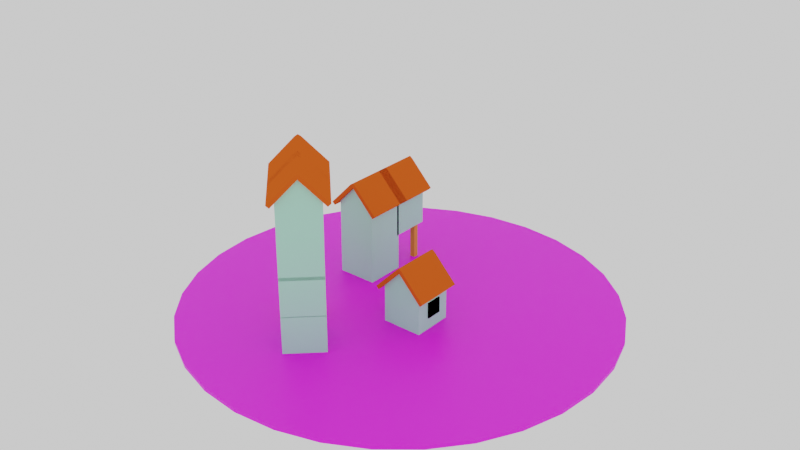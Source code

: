 # Source: 1.blend  (saved by Blender 3.3.6; exported with 4.5.12 LTS)
import bpy
from mathutils import Matrix  # noqa: F401  (used for matrix-valued properties, if any)

bpy.ops.wm.read_factory_settings(use_empty=True)
scene = bpy.context.scene
scene.name = 'Scene'

# ---- collections
col_collection = bpy.data.collections.new('Collection'); scene.collection.children.link(col_collection)

# ---- images (referenced by path relative to the original .blend; pixels are not part of the script)
import os
ASSET_DIR = os.environ.get("B2B_ASSET_DIR", "")  # directory of the original .blend (textures are referenced by path, not embedded)
HERE = os.path.dirname(os.path.abspath(__file__))  # packed textures are extracted next to this script under _unpacked/

def load_image(name, relpath, width, height, colorspace="sRGB"):
    """Load a texture the original file referenced (path relative to the .blend, or extracted next to this script)."""
    p = next((c for c in (os.path.join(HERE, relpath), os.path.join(ASSET_DIR, relpath)) if relpath and os.path.exists(c)), "")
    if p:
        img = bpy.data.images.load(p, check_existing=True)
        img.name = name
    else:  # same state as the original file: an image datablock whose file is absent (Cycles renders it pink)
        img = bpy.data.images.new(name, width, height)
        img.source = "FILE"
        img.filepath = "//" + (relpath or name)
    img.colorspace_settings.name = colorspace
    return img
img_ground_texture_png = load_image('ground_texture.png', 'ground_texture.png', 1024, 1024, 'sRGB')

# ---- materials (node trees are filled in below, after node groups)
mat_ground = bpy.data.materials.new('ground')
mat_house_base = bpy.data.materials.new('house_base')
mat_house_roof = bpy.data.materials.new('house_roof')
mat_wood = bpy.data.materials.new('wood')
mat_wood.use_transparent_shadow = False
mat_black = bpy.data.materials.new('black')

# ---- material node trees
mat_ground.use_nodes = True; mat_ground.node_tree.nodes.clear()
_N = mat_ground.node_tree.nodes; _L = mat_ground.node_tree.links
n0 = _N.new('ShaderNodeTexImage'); n0.name = 'Image Texture'; n0.location = (-430, 238)
n0.image = img_ground_texture_png
n1 = _N.new('ShaderNodeOutputMaterial'); n1.name = 'Material Output'; n1.location = (323, 270)
n1.target = 'CYCLES'
n2 = _N.new('ShaderNodeBsdfPrincipled'); n2.name = 'Principled BSDF'; n2.location = (-5, 291)
n2.distribution = 'GGX'
n2.subsurface_method = 'RANDOM_WALK_SKIN'
n2.inputs[3].default_value = 1.45
n2.inputs[27].default_value = (0.0, 0.0, 0.0, 1.0)
n2.inputs[28].default_value = 1.0
n3 = _N.new('ShaderNodeOutputMaterial'); n3.name = 'Material Output.001'; n3.location = (0, 0)
n3.target = 'EEVEE'
n4 = _N.new('ShaderNodeMixShader'); n4.name = 'Mix Shader'; n4.location = (0, 0)
n4.label = 'Disable Shadow'
n4.hide = True
n5 = _N.new('ShaderNodeLightPath'); n5.name = 'Light Path'; n5.location = (0, 0)
n5.hide = True
n6 = _N.new('ShaderNodeBsdfTransparent'); n6.name = 'Transparent BSDF'; n6.location = (0, 0)
n6.hide = True
_L.new(n2.outputs[0], n1.inputs[0])
_L.new(n0.outputs[0], n2.inputs[0])
_L.new(n2.outputs[0], n4.inputs[1])
_L.new(n4.outputs[0], n3.inputs[0])
_L.new(n5.outputs[1], n4.inputs[0])
_L.new(n6.outputs[0], n4.inputs[2])
n1.is_active_output = True
mat_house_base.use_nodes = True; mat_house_base.node_tree.nodes.clear()
_N = mat_house_base.node_tree.nodes; _L = mat_house_base.node_tree.links
n0 = _N.new('ShaderNodeOutputMaterial'); n0.name = 'Material Output'; n0.location = (300, 300)
n0.target = 'CYCLES'
n1 = _N.new('ShaderNodeBsdfPrincipled'); n1.name = 'Principled BSDF'; n1.location = (10, 300)
n1.distribution = 'GGX'
n1.subsurface_method = 'RANDOM_WALK_SKIN'
n1.inputs[0].default_value = (0.3825, 0.814, 0.591, 1.0)
n1.inputs[3].default_value = 1.45
n1.inputs[27].default_value = (0.0, 0.0, 0.0, 1.0)
n1.inputs[28].default_value = 1.0
n2 = _N.new('ShaderNodeOutputMaterial'); n2.name = 'Material Output.001'; n2.location = (0, 0)
n2.target = 'EEVEE'
n3 = _N.new('ShaderNodeMixShader'); n3.name = 'Mix Shader'; n3.location = (0, 0)
n3.label = 'Disable Shadow'
n3.hide = True
n4 = _N.new('ShaderNodeLightPath'); n4.name = 'Light Path'; n4.location = (0, 0)
n4.hide = True
n5 = _N.new('ShaderNodeBsdfTransparent'); n5.name = 'Transparent BSDF'; n5.location = (0, 0)
n5.hide = True
_L.new(n1.outputs[0], n0.inputs[0])
_L.new(n1.outputs[0], n3.inputs[1])
_L.new(n3.outputs[0], n2.inputs[0])
_L.new(n4.outputs[1], n3.inputs[0])
_L.new(n5.outputs[0], n3.inputs[2])
n0.is_active_output = True
mat_house_roof.use_nodes = True; mat_house_roof.node_tree.nodes.clear()
_N = mat_house_roof.node_tree.nodes; _L = mat_house_roof.node_tree.links
n0 = _N.new('ShaderNodeBsdfPrincipled'); n0.name = 'Principled BSDF'; n0.location = (10, 300)
n0.distribution = 'GGX'
n0.subsurface_method = 'RANDOM_WALK_SKIN'
n0.inputs[0].default_value = (0.7484, 0.1033, 0.01469, 1.0)
n0.inputs[2].default_value = 1.0
n0.inputs[3].default_value = 1.45
n0.inputs[13].default_value = 0.0
n0.inputs[20].default_value = 0.0
n0.inputs[27].default_value = (0.0, 0.0, 0.0, 1.0)
n0.inputs[28].default_value = 1.0
n1 = _N.new('ShaderNodeOutputMaterial'); n1.name = 'Material Output'; n1.location = (300, 300)
n1.target = 'CYCLES'
n2 = _N.new('ShaderNodeOutputMaterial'); n2.name = 'Material Output.001'; n2.location = (0, 0)
n2.target = 'EEVEE'
n3 = _N.new('ShaderNodeMixShader'); n3.name = 'Mix Shader'; n3.location = (0, 0)
n3.label = 'Disable Shadow'
n3.hide = True
n4 = _N.new('ShaderNodeLightPath'); n4.name = 'Light Path'; n4.location = (0, 0)
n4.hide = True
n5 = _N.new('ShaderNodeBsdfTransparent'); n5.name = 'Transparent BSDF'; n5.location = (0, 0)
n5.hide = True
_L.new(n0.outputs[0], n1.inputs[0])
_L.new(n0.outputs[0], n3.inputs[1])
_L.new(n3.outputs[0], n2.inputs[0])
_L.new(n4.outputs[1], n3.inputs[0])
_L.new(n5.outputs[0], n3.inputs[2])
n1.is_active_output = True
mat_wood.use_nodes = True; mat_wood.node_tree.nodes.clear()
_N = mat_wood.node_tree.nodes; _L = mat_wood.node_tree.links
n0 = _N.new('ShaderNodeBsdfPrincipled'); n0.name = 'Principled BSDF'; n0.location = (10, 300)
n0.distribution = 'GGX'
n0.subsurface_method = 'RANDOM_WALK_SKIN'
n0.inputs[0].default_value = (0.8, 0.2928, 0.01935, 1.0)
n0.inputs[3].default_value = 1.45
n0.inputs[27].default_value = (0.0, 0.0, 0.0, 1.0)
n0.inputs[28].default_value = 1.0
n1 = _N.new('ShaderNodeOutputMaterial'); n1.name = 'Material Output'; n1.location = (300, 300)
_L.new(n0.outputs[0], n1.inputs[0])
n1.is_active_output = True
mat_black.use_nodes = True; mat_black.node_tree.nodes.clear()
_N = mat_black.node_tree.nodes; _L = mat_black.node_tree.links
n0 = _N.new('ShaderNodeBsdfPrincipled'); n0.name = 'Principled BSDF'; n0.location = (10, 300)
n0.distribution = 'GGX'
n0.subsurface_method = 'RANDOM_WALK_SKIN'
n0.inputs[0].default_value = (0.0, 0.0, 0.0, 1.0)
n0.inputs[3].default_value = 1.45
n0.inputs[11].default_value = 1.01
n0.inputs[13].default_value = 0.0
n0.inputs[27].default_value = (0.0, 0.0, 0.0, 1.0)
n0.inputs[28].default_value = 1.0
n1 = _N.new('ShaderNodeOutputMaterial'); n1.name = 'Material Output'; n1.location = (300, 300)
n1.target = 'CYCLES'
n2 = _N.new('ShaderNodeOutputMaterial'); n2.name = 'Material Output.001'; n2.location = (0, 0)
n2.target = 'EEVEE'
n3 = _N.new('ShaderNodeMixShader'); n3.name = 'Mix Shader'; n3.location = (0, 0)
n3.label = 'Disable Shadow'
n3.hide = True
n4 = _N.new('ShaderNodeLightPath'); n4.name = 'Light Path'; n4.location = (0, 0)
n4.hide = True
n5 = _N.new('ShaderNodeBsdfTransparent'); n5.name = 'Transparent BSDF'; n5.location = (0, 0)
n5.hide = True
_L.new(n0.outputs[0], n1.inputs[0])
_L.new(n0.outputs[0], n3.inputs[1])
_L.new(n3.outputs[0], n2.inputs[0])
_L.new(n4.outputs[1], n3.inputs[0])
_L.new(n5.outputs[0], n3.inputs[2])
n1.is_active_output = True

# ---- world
world_world = bpy.data.worlds.new('World'); scene.world = world_world
world_world.use_nodes = True; world_world.node_tree.nodes.clear()
_N = world_world.node_tree.nodes; _L = world_world.node_tree.links
n0 = _N.new('ShaderNodeOutputWorld'); n0.name = 'World Output'; n0.location = (300, 300)
n1 = _N.new('ShaderNodeBackground'); n1.name = 'Background'; n1.location = (10, 300)
n1.inputs[0].default_value = (0.8971, 0.8971, 0.8971, 1.0)
_L.new(n1.outputs[0], n0.inputs[0])
n0.is_active_output = True
world_world.color = (0.05088, 0.05088, 0.05088)
world_world.use_sun_shadow = False
world_world.sun_shadow_jitter_overblur = 0.0

# ---- meshes
me_cylinder_001 = bpy.data.meshes.new('Cylinder.001')
me_cylinder_001.from_pydata([(0.0, 1.0, -1.0), (0.0, 1.0, 1.0), (0.1951, 0.9808, -1.0), (0.1951, 0.9808, 1.0), (0.3827, 0.9239, -1.0), (0.3827, 0.9239, 1.0), (0.5556, 0.8315, -1.0), (0.5556, 0.8315, 1.0), (0.7071, 0.7071, -1.0), (0.7071, 0.7071, 1.0), (0.8315, 0.5556, -1.0), (0.8315, 0.5556, 1.0), (0.9239, 0.3827, -1.0), (0.9239, 0.3827, 1.0), (0.9808, 0.1951, -1.0), (0.9808, 0.1951, 1.0), (1.0, 0.0, -1.0), (1.0, 0.0, 1.0), (0.9808, -0.1951, -1.0), (0.9808, -0.1951, 1.0), (0.9239, -0.3827, -1.0), (0.9239, -0.3827, 1.0), (0.8315, -0.5556, -1.0), (0.8315, -0.5556, 1.0), (0.7071, -0.7071, -1.0), (0.7071, -0.7071, 1.0), (0.5556, -0.8315, -1.0), (0.5556, -0.8315, 1.0), (0.3827, -0.9239, -1.0), (0.3827, -0.9239, 1.0), (0.1951, -0.9808, -1.0), (0.1951, -0.9808, 1.0), (0.0, -1.0, -1.0), (0.0, -1.0, 1.0), (-0.1951, -0.9808, -1.0), (-0.1951, -0.9808, 1.0), (-0.3827, -0.9239, -1.0), (-0.3827, -0.9239, 1.0), (-0.5556, -0.8315, -1.0), (-0.5556, -0.8315, 1.0), (-0.7071, -0.7071, -1.0), (-0.7071, -0.7071, 1.0), (-0.8315, -0.5556, -1.0), (-0.8315, -0.5556, 1.0), (-0.9239, -0.3827, -1.0), (-0.9239, -0.3827, 1.0), (-0.9808, -0.1951, -1.0), (-0.9808, -0.1951, 1.0), (-1.0, 0.0, -1.0), (-1.0, 0.0, 1.0), (-0.9808, 0.1951, -1.0), (-0.9808, 0.1951, 1.0), (-0.9239, 0.3827, -1.0), (-0.9239, 0.3827, 1.0), (-0.8315, 0.5556, -1.0), (-0.8315, 0.5556, 1.0), (-0.7071, 0.7071, -1.0), (-0.7071, 0.7071, 1.0), (-0.5556, 0.8315, -1.0), (-0.5556, 0.8315, 1.0), (-0.3827, 0.9239, -1.0), (-0.3827, 0.9239, 1.0), (-0.1951, 0.9808, -1.0), (-0.1951, 0.9808, 1.0)], [], [(0, 1, 3, 2), (2, 3, 5, 4), (4, 5, 7, 6), (6, 7, 9, 8), (8, 9, 11, 10), (10, 11, 13, 12), (12, 13, 15, 14), (14, 15, 17, 16), (16, 17, 19, 18), (18, 19, 21, 20), (20, 21, 23, 22), (22, 23, 25, 24), (24, 25, 27, 26), (26, 27, 29, 28), (28, 29, 31, 30), (30, 31, 33, 32), (32, 33, 35, 34), (34, 35, 37, 36), (36, 37, 39, 38), (38, 39, 41, 40), (40, 41, 43, 42), (42, 43, 45, 44), (44, 45, 47, 46), (46, 47, 49, 48), (48, 49, 51, 50), (50, 51, 53, 52), (52, 53, 55, 54), (54, 55, 57, 56), (56, 57, 59, 58), (58, 59, 61, 60), (3, 1, 63, 61, 59, 57, 55, 53, 51, 49, 47, 45, 43, 41, 39, 37, 35, 33, 31, 29, 27, 25, 23, 21, 19, 17, 15, 13, 11, 9, 7, 5), (60, 61, 63, 62), (62, 63, 1, 0), (0, 2, 4, 6, 8, 10, 12, 14, 16, 18, 20, 22, 24, 26, 28, 30, 32, 34, 36, 38, 40, 42, 44, 46, 48, 50, 52, 54, 56, 58, 60, 62)])
_uv = me_cylinder_001.uv_layers.new(name='UVMap')
_uv.uv.foreach_set('vector', [1.0, 0.5, 1.0, 1.0, 0.9688, 1.0, 0.9688, 0.5, 0.9688, 0.5, 0.9688, 1.0, 0.9375, 1.0, 0.9375, 0.5, 0.9375, 0.5, 0.9375, 1.0, 0.9062, 1.0, 0.9062, 0.5, 0.9062, 0.5, 0.9062, 1.0, 0.875, 1.0, 0.875, 0.5, 0.875, 0.5, 0.875, 1.0, 0.8438, 1.0, 0.8438, 0.5, 0.8438, 0.5, 0.8438, 1.0, 0.8125, 1.0, 0.8125, 0.5, 0.8125, 0.5, 0.8125, 1.0, 0.7812, 1.0, 0.7812, 0.5, 0.7812, 0.5, 0.7812, 1.0, 0.75, 1.0, 0.75, 0.5, 0.75, 0.5, 0.75, 1.0, 0.7188, 1.0, 0.7188, 0.5, 0.7188, 0.5, 0.7188, 1.0, 0.6875, 1.0, 0.6875, 0.5, 0.6875, 0.5, 0.6875, 1.0, 0.6562, 1.0, 0.6562, 0.5, 0.6562, 0.5, 0.6562, 1.0, 0.625, 1.0, 0.625, 0.5, 0.625, 0.5, 0.625, 1.0, 0.5938, 1.0, 0.5938, 0.5, 0.5938, 0.5, 0.5938, 1.0, 0.5625, 1.0, 0.5625, 0.5, 0.5625, 0.5, 0.5625, 1.0, 0.5312, 1.0, 0.5312, 0.5, 0.5312, 0.5, 0.5312, 1.0, 0.5, 1.0, 0.5, 0.5, 0.5, 0.5, 0.5, 1.0, 0.4688, 1.0, 0.4688, 0.5, 0.4688, 0.5, 0.4688, 1.0, 0.4375, 1.0, 0.4375, 0.5, 0.4375, 0.5, 0.4375, 1.0, 0.4062, 1.0, 0.4062, 0.5, 0.4062, 0.5, 0.4062, 1.0, 0.375, 1.0, 0.375, 0.5, 0.375, 0.5, 0.375, 1.0, 0.3438, 1.0, 0.3438, 0.5, 0.3438, 0.5, 0.3438, 1.0, 0.3125, 1.0, 0.3125, 0.5, 0.3125, 0.5, 0.3125, 1.0, 0.2812, 1.0, 0.2812, 0.5, 0.2812, 0.5, 0.2812, 1.0, 0.25, 1.0, 0.25, 0.5, 0.25, 0.5, 0.25, 1.0, 0.2188, 1.0, 0.2188, 0.5, 0.2188, 0.5, 0.2188, 1.0, 0.1875, 1.0, 0.1875, 0.5, 0.1875, 0.5, 0.1875, 1.0, 0.1562, 1.0, 0.1562, 0.5, 0.1562, 0.5, 0.1562, 1.0, 0.125, 1.0, 0.125, 0.5, 0.125, 0.5, 0.125, 1.0, 0.09375, 1.0, 0.09375, 0.5, 0.09375, 0.5, 0.09375, 1.0, 0.0625, 1.0, 0.0625, 0.5, 0.2968, 0.4854, 0.25, 0.49, 0.2032, 0.4854, 0.1582, 0.4717, 0.1167, 0.4496, 0.08029, 0.4197, 0.05045, 0.3833, 0.02827, 0.3418, 0.01461, 0.2968, 0.01, 0.25, 0.01461, 0.2032, 0.02827, 0.1582, 0.05045, 0.1167, 0.08029, 0.08029, 0.1167, 0.05045, 0.1582, 0.02827, 0.2032, 0.01461, 0.25, 0.01, 0.2968, 0.01461, 0.3418, 0.02827, 0.3833, 0.05045, 0.4197, 0.08029, 0.4496, 0.1167, 0.4717, 0.1582, 0.4854, 0.2032, 0.49, 0.25, 0.4854, 0.2968, 0.4717, 0.3418, 0.4496, 0.3833, 0.4197, 0.4197, 0.3833, 0.4496, 0.3418, 0.4717, 0.0625, 0.5, 0.0625, 1.0, 0.03125, 1.0, 0.03125, 0.5, 0.03125, 0.5, 0.03125, 1.0, 0.0, 1.0, 0.0, 0.5, 0.75, 0.49, 0.7968, 0.4854, 0.8418, 0.4717, 0.8833, 0.4496, 0.9197, 0.4197, 0.9496, 0.3833, 0.9717, 0.3418, 0.9854, 0.2968, 0.99, 0.25, 0.9854, 0.2032, 0.9717, 0.1582, 0.9496, 0.1167, 0.9197, 0.08029, 0.8833, 0.05045, 0.8418, 0.02827, 0.7968, 0.01461, 0.75, 0.01, 0.7032, 0.01461, 0.6582, 0.02827, 0.6167, 0.05045, 0.5803, 0.08029, 0.5504, 0.1167, 0.5283, 0.1582, 0.5146, 0.2032, 0.51, 0.25, 0.5146, 0.2968, 0.5283, 0.3418, 0.5504, 0.3833, 0.5803, 0.4197, 0.6167, 0.4496, 0.6582, 0.4717, 0.7032, 0.4854])
me_cylinder_001.materials.append(mat_ground)
me_cylinder_001.update()
me_cube_001 = bpy.data.meshes.new('Cube.001')
me_cube_001.from_pydata([(-1.0, -1.0, -1.0), (-1.0, -1.0, 1.0), (-1.0, 1.0, -1.0), (-1.0, 1.0, 1.0), (1.0, -1.0, -1.0), (1.0, -1.0, 1.0), (1.0, 1.0, -1.0), (1.0, 1.0, 1.0), (0.0, 1.0, -1.0), (0.0, 1.0, 2.049), (0.0, -1.0, -1.0), (0.0, -1.0, 2.049), (0.1448, 1.0, 2.187), (1.145, 1.0, 1.138), (1.145, -1.0, 1.138), (0.1448, -1.0, 2.187), (-1.145, -1.0, 1.138), (-1.145, 1.0, 1.138), (-0.1448, -1.0, 2.187), (-0.1448, 1.0, 2.187), (0.0, -1.0, 2.287), (0.0, 1.0, 2.287), (-1.207, -1.0, 0.7829), (-1.207, 1.0, 0.7829), (-1.352, -1.0, 0.9208), (-1.352, 1.0, 0.9208), (1.207, 1.0, 0.7829), (1.207, -1.0, 0.7829), (1.352, 1.0, 0.9208), (1.352, -1.0, 0.9208), (0.0, -1.2, 2.049), (-1.0, -1.2, 1.0), (1.0, -1.2, 1.0), (1.145, -1.2, 1.138), (0.1448, -1.2, 2.187), (-0.1448, -1.2, 2.187), (-1.145, -1.2, 1.138), (0.0, -1.2, 2.287), (-1.207, -1.2, 0.7829), (-1.352, -1.2, 0.9208), (1.352, -1.2, 0.9208), (1.207, -1.2, 0.7829), (0.0, 1.2, 2.049), (1.0, 1.2, 1.0), (-1.0, 1.2, 1.0), (0.0, 1.2, 2.287), (-0.1448, 1.2, 2.187), (0.1448, 1.2, 2.187), (1.145, 1.2, 1.138), (-1.145, 1.2, 1.138), (-1.352, 1.2, 0.9208), (-1.207, 1.2, 0.7829), (1.352, 1.2, 0.9208), (1.207, 1.2, 0.7829)], [], [(0, 1, 3, 2), (8, 9, 7, 6), (6, 7, 5, 4), (10, 11, 1, 0), (8, 6, 4, 10), (1, 11, 30, 31), (9, 3, 44, 42), (2, 8, 10, 0), (4, 5, 11, 10), (2, 3, 9, 8), (13, 12, 15, 14), (19, 18, 20, 21), (22, 1, 31, 38), (27, 29, 40, 41), (19, 17, 16, 18), (16, 24, 39, 36), (3, 23, 51, 44), (15, 20, 37, 34), (19, 21, 45, 46), (15, 12, 21, 20), (23, 22, 24, 25), (16, 17, 25, 24), (3, 1, 22, 23), (28, 26, 53, 52), (27, 26, 28, 29), (23, 25, 50, 51), (13, 14, 29, 28), (5, 7, 26, 27), (30, 34, 37, 35), (33, 32, 41, 40), (30, 32, 33, 34), (31, 36, 39, 38), (31, 30, 35, 36), (5, 27, 41, 32), (24, 22, 38, 39), (11, 5, 32, 30), (14, 15, 34, 33), (18, 16, 36, 35), (29, 14, 33, 40), (20, 18, 35, 37), (43, 42, 47, 48), (42, 44, 49, 46), (47, 42, 46, 45), (49, 44, 51, 50), (43, 48, 52, 53), (17, 19, 46, 49), (13, 28, 52, 48), (12, 13, 48, 47), (26, 7, 43, 53), (21, 12, 47, 45), (7, 9, 42, 43), (25, 17, 49, 50)])
me_cube_001.polygons.foreach_set('material_index', [0, 0, 0, 0, 0, 1, 1, 0, 0, 0, 1, 1, 1, 1, 1, 1, 1, 1, 1, 1, 1, 1, 1, 1, 1, 1, 1, 1, 1, 1, 1, 1, 1, 1, 1, 1, 1, 1, 1, 1, 1, 1, 1, 1, 1, 1, 1, 1, 1, 1, 1, 1])
_uv = me_cube_001.uv_layers.new(name='UVMap')
_uv.uv.foreach_set('vector', [0.375, 0.0, 0.625, 0.0, 0.625, 0.25, 0.375, 0.25, 0.375, 0.375, 0.625, 0.375, 0.625, 0.5, 0.375, 0.5, 0.375, 0.5, 0.625, 0.5, 0.625, 0.75, 0.375, 0.75, 0.375, 0.875, 0.625, 0.875, 0.625, 1.0, 0.375, 1.0, 0.25, 0.5, 0.375, 0.5, 0.375, 0.75, 0.25, 0.75, 0.625, 1.0, 0.625, 0.875, 0.625, 0.875, 0.625, 1.0, 0.625, 0.375, 0.625, 0.25, 0.625, 0.25, 0.625, 0.375, 0.125, 0.5, 0.25, 0.5, 0.25, 0.75, 0.125, 0.75, 0.375, 0.75, 0.625, 0.75, 0.625, 0.875, 0.375, 0.875, 0.375, 0.25, 0.625, 0.25, 0.625, 0.375, 0.375, 0.375, 0.625, 0.5, 0.75, 0.5, 0.75, 0.75, 0.625, 0.75, 0.75, 0.5, 0.75, 0.75, 0.6875, 0.8125, 0.625, 0.375, 0.625, 0.0, 0.625, 0.0, 0.625, 0.0, 0.625, 0.0, 0.625, 0.75, 0.625, 0.75, 0.625, 0.75, 0.625, 0.75, 0.75, 0.5, 0.875, 0.5, 0.875, 0.75, 0.75, 0.75, 0.875, 0.75, 0.875, 0.75, 0.875, 0.75, 0.875, 0.75, 0.625, 0.25, 0.625, 0.25, 0.625, 0.25, 0.625, 0.25, 0.75, 0.75, 0.6875, 0.8125, 0.6875, 0.8125, 0.75, 0.75, 0.75, 0.5, 0.625, 0.375, 0.625, 0.375, 0.75, 0.5, 0.75, 0.75, 0.625, 0.375, 0.625, 0.375, 0.6875, 0.8125, 0.625, 0.25, 0.625, 0.0, 0.625, 0.0, 0.625, 0.25, 0.875, 0.75, 0.875, 0.5, 0.875, 0.5, 0.875, 0.75, 0.625, 0.25, 0.625, 0.0, 0.625, 0.0, 0.625, 0.25, 0.625, 0.5, 0.625, 0.5, 0.625, 0.5, 0.625, 0.5, 0.625, 0.75, 0.625, 0.5, 0.625, 0.5, 0.625, 0.75, 0.625, 0.25, 0.625, 0.25, 0.625, 0.25, 0.625, 0.25, 0.625, 0.5, 0.625, 0.75, 0.625, 0.75, 0.625, 0.5, 0.625, 0.75, 0.625, 0.5, 0.625, 0.5, 0.625, 0.75, 0.625, 0.875, 0.75, 0.75, 0.6875, 0.8125, 0.625, 0.875, 0.625, 0.75, 0.625, 0.75, 0.625, 0.75, 0.625, 0.75, 0.625, 0.875, 0.625, 0.75, 0.625, 0.75, 0.625, 0.875, 0.625, 1.0, 0.625, 1.0, 0.625, 1.0, 0.625, 1.0, 0.625, 1.0, 0.625, 0.875, 0.625, 0.875, 0.625, 1.0, 0.625, 0.75, 0.625, 0.75, 0.625, 0.75, 0.625, 0.75, 0.625, 0.0, 0.625, 0.0, 0.625, 0.0, 0.625, 0.0, 0.625, 0.875, 0.625, 0.75, 0.625, 0.75, 0.625, 0.875, 0.625, 0.75, 0.75, 0.75, 0.75, 0.75, 0.625, 0.75, 0.75, 0.75, 0.875, 0.75, 0.875, 0.75, 0.75, 0.75, 0.625, 0.75, 0.625, 0.75, 0.625, 0.75, 0.625, 0.75, 0.6875, 0.8125, 0.75, 0.75, 0.75, 0.75, 0.6875, 0.8125, 0.625, 0.5, 0.625, 0.375, 0.625, 0.375, 0.625, 0.5, 0.625, 0.375, 0.625, 0.25, 0.625, 0.25, 0.625, 0.375, 0.625, 0.375, 0.625, 0.375, 0.625, 0.375, 0.625, 0.375, 0.625, 0.25, 0.625, 0.25, 0.625, 0.25, 0.625, 0.25, 0.625, 0.5, 0.625, 0.5, 0.625, 0.5, 0.625, 0.5, 0.875, 0.5, 0.75, 0.5, 0.75, 0.5, 0.875, 0.5, 0.625, 0.5, 0.625, 0.5, 0.625, 0.5, 0.625, 0.5, 0.75, 0.5, 0.625, 0.5, 0.625, 0.5, 0.75, 0.5, 0.625, 0.5, 0.625, 0.5, 0.625, 0.5, 0.625, 0.5, 0.625, 0.375, 0.625, 0.375, 0.625, 0.375, 0.625, 0.375, 0.625, 0.5, 0.625, 0.375, 0.625, 0.375, 0.625, 0.5, 0.875, 0.5, 0.875, 0.5, 0.875, 0.5, 0.875, 0.5])
me_cube_001.materials.append(mat_house_base)
me_cube_001.materials.append(mat_house_roof)
me_cube_001.update()
me_cube = bpy.data.meshes.new('Cube')
me_cube.from_pydata([(-1.0, -1.0, -1.0), (-1.0, -1.0, 1.0), (-1.0, 1.0, -1.0), (-1.0, 1.0, 1.0), (1.0, -1.0, -1.0), (1.0, -1.0, 1.0), (1.0, 1.0, -1.0), (1.0, 1.0, 1.0)], [], [(0, 1, 3, 2), (2, 3, 7, 6), (6, 7, 5, 4), (4, 5, 1, 0), (2, 6, 4, 0), (7, 3, 1, 5)])
_uv = me_cube.uv_layers.new(name='UVMap')
_uv.uv.foreach_set('vector', [0.375, 0.0, 0.625, 0.0, 0.625, 0.25, 0.375, 0.25, 0.375, 0.25, 0.625, 0.25, 0.625, 0.5, 0.375, 0.5, 0.375, 0.5, 0.625, 0.5, 0.625, 0.75, 0.375, 0.75, 0.375, 0.75, 0.625, 0.75, 0.625, 1.0, 0.375, 1.0, 0.125, 0.5, 0.375, 0.5, 0.375, 0.75, 0.125, 0.75, 0.625, 0.5, 0.875, 0.5, 0.875, 0.75, 0.625, 0.75])
me_cube.materials.append(mat_house_base)
me_cube.update()
me_cube_002 = bpy.data.meshes.new('Cube.002')
me_cube_002.from_pydata([(-1.0, -1.0, -1.0), (-1.0, -1.0, 1.0), (-1.0, 1.0, -1.0), (-1.0, 1.0, 1.0), (1.0, -1.0, -1.0), (1.0, -1.0, 1.0), (1.0, 1.0, -1.0), (1.0, 1.0, 1.0), (0.0, 1.0, -1.0), (0.0, 1.0, 2.049), (0.0, -1.0, -1.0), (0.0, -1.0, 2.049), (0.1448, 1.0, 2.187), (1.145, 1.0, 1.138), (1.145, -1.0, 1.138), (0.1448, -1.0, 2.187), (-1.145, -1.0, 1.138), (-1.145, 1.0, 1.138), (-0.1448, -1.0, 2.187), (-0.1448, 1.0, 2.187), (0.0, -1.0, 2.287), (0.0, 1.0, 2.287), (-1.207, -1.0, 0.7829), (-1.207, 1.0, 0.7829), (-1.352, -1.0, 0.9208), (-1.352, 1.0, 0.9208), (1.207, 1.0, 0.7829), (1.207, -1.0, 0.7829), (1.352, 1.0, 0.9208), (1.352, -1.0, 0.9208), (0.0, -1.2, 2.049), (-1.0, -1.2, 1.0), (1.0, -1.2, 1.0), (1.145, -1.2, 1.138), (0.1448, -1.2, 2.187), (-0.1448, -1.2, 2.187), (-1.145, -1.2, 1.138), (0.0, -1.2, 2.287), (-1.207, -1.2, 0.7829), (-1.352, -1.2, 0.9208), (1.352, -1.2, 0.9208), (1.207, -1.2, 0.7829), (0.0, 1.2, 2.049), (1.0, 1.2, 1.0), (-1.0, 1.2, 1.0), (0.0, 1.2, 2.287), (-0.1448, 1.2, 2.187), (0.1448, 1.2, 2.187), (1.145, 1.2, 1.138), (-1.145, 1.2, 1.138), (-1.352, 1.2, 0.9208), (-1.207, 1.2, 0.7829), (1.352, 1.2, 0.9208), (1.207, 1.2, 0.7829)], [], [(0, 1, 3, 2), (8, 9, 7, 6), (6, 7, 5, 4), (10, 11, 1, 0), (8, 6, 4, 10), (1, 11, 30, 31), (9, 3, 44, 42), (2, 8, 10, 0), (4, 5, 11, 10), (2, 3, 9, 8), (13, 12, 15, 14), (19, 18, 20, 21), (22, 1, 31, 38), (27, 29, 40, 41), (19, 17, 16, 18), (16, 24, 39, 36), (3, 23, 51, 44), (15, 20, 37, 34), (19, 21, 45, 46), (15, 12, 21, 20), (23, 22, 24, 25), (16, 17, 25, 24), (3, 1, 22, 23), (28, 26, 53, 52), (27, 26, 28, 29), (23, 25, 50, 51), (13, 14, 29, 28), (5, 7, 26, 27), (30, 34, 37, 35), (33, 32, 41, 40), (30, 32, 33, 34), (31, 36, 39, 38), (31, 30, 35, 36), (5, 27, 41, 32), (24, 22, 38, 39), (11, 5, 32, 30), (14, 15, 34, 33), (18, 16, 36, 35), (29, 14, 33, 40), (20, 18, 35, 37), (43, 42, 47, 48), (42, 44, 49, 46), (47, 42, 46, 45), (49, 44, 51, 50), (43, 48, 52, 53), (17, 19, 46, 49), (13, 28, 52, 48), (12, 13, 48, 47), (26, 7, 43, 53), (21, 12, 47, 45), (7, 9, 42, 43), (25, 17, 49, 50)])
me_cube_002.polygons.foreach_set('material_index', [0, 0, 0, 0, 0, 1, 1, 0, 0, 0, 1, 1, 1, 1, 1, 1, 1, 1, 1, 1, 1, 1, 1, 1, 1, 1, 1, 1, 1, 1, 1, 1, 1, 1, 1, 1, 1, 1, 1, 1, 1, 1, 1, 1, 1, 1, 1, 1, 1, 1, 1, 1])
_uv = me_cube_002.uv_layers.new(name='UVMap')
_uv.uv.foreach_set('vector', [0.375, 0.0, 0.625, 0.0, 0.625, 0.25, 0.375, 0.25, 0.375, 0.375, 0.625, 0.375, 0.625, 0.5, 0.375, 0.5, 0.375, 0.5, 0.625, 0.5, 0.625, 0.75, 0.375, 0.75, 0.375, 0.875, 0.625, 0.875, 0.625, 1.0, 0.375, 1.0, 0.25, 0.5, 0.375, 0.5, 0.375, 0.75, 0.25, 0.75, 0.625, 1.0, 0.625, 0.875, 0.625, 0.875, 0.625, 1.0, 0.625, 0.375, 0.625, 0.25, 0.625, 0.25, 0.625, 0.375, 0.125, 0.5, 0.25, 0.5, 0.25, 0.75, 0.125, 0.75, 0.375, 0.75, 0.625, 0.75, 0.625, 0.875, 0.375, 0.875, 0.375, 0.25, 0.625, 0.25, 0.625, 0.375, 0.375, 0.375, 0.625, 0.5, 0.75, 0.5, 0.75, 0.75, 0.625, 0.75, 0.75, 0.5, 0.75, 0.75, 0.6875, 0.8125, 0.625, 0.375, 0.625, 0.0, 0.625, 0.0, 0.625, 0.0, 0.625, 0.0, 0.625, 0.75, 0.625, 0.75, 0.625, 0.75, 0.625, 0.75, 0.75, 0.5, 0.875, 0.5, 0.875, 0.75, 0.75, 0.75, 0.875, 0.75, 0.875, 0.75, 0.875, 0.75, 0.875, 0.75, 0.625, 0.25, 0.625, 0.25, 0.625, 0.25, 0.625, 0.25, 0.75, 0.75, 0.6875, 0.8125, 0.6875, 0.8125, 0.75, 0.75, 0.75, 0.5, 0.625, 0.375, 0.625, 0.375, 0.75, 0.5, 0.75, 0.75, 0.625, 0.375, 0.625, 0.375, 0.6875, 0.8125, 0.625, 0.25, 0.625, 0.0, 0.625, 0.0, 0.625, 0.25, 0.875, 0.75, 0.875, 0.5, 0.875, 0.5, 0.875, 0.75, 0.625, 0.25, 0.625, 0.0, 0.625, 0.0, 0.625, 0.25, 0.625, 0.5, 0.625, 0.5, 0.625, 0.5, 0.625, 0.5, 0.625, 0.75, 0.625, 0.5, 0.625, 0.5, 0.625, 0.75, 0.625, 0.25, 0.625, 0.25, 0.625, 0.25, 0.625, 0.25, 0.625, 0.5, 0.625, 0.75, 0.625, 0.75, 0.625, 0.5, 0.625, 0.75, 0.625, 0.5, 0.625, 0.5, 0.625, 0.75, 0.625, 0.875, 0.75, 0.75, 0.6875, 0.8125, 0.625, 0.875, 0.625, 0.75, 0.625, 0.75, 0.625, 0.75, 0.625, 0.75, 0.625, 0.875, 0.625, 0.75, 0.625, 0.75, 0.625, 0.875, 0.625, 1.0, 0.625, 1.0, 0.625, 1.0, 0.625, 1.0, 0.625, 1.0, 0.625, 0.875, 0.625, 0.875, 0.625, 1.0, 0.625, 0.75, 0.625, 0.75, 0.625, 0.75, 0.625, 0.75, 0.625, 0.0, 0.625, 0.0, 0.625, 0.0, 0.625, 0.0, 0.625, 0.875, 0.625, 0.75, 0.625, 0.75, 0.625, 0.875, 0.625, 0.75, 0.75, 0.75, 0.75, 0.75, 0.625, 0.75, 0.75, 0.75, 0.875, 0.75, 0.875, 0.75, 0.75, 0.75, 0.625, 0.75, 0.625, 0.75, 0.625, 0.75, 0.625, 0.75, 0.6875, 0.8125, 0.75, 0.75, 0.75, 0.75, 0.6875, 0.8125, 0.625, 0.5, 0.625, 0.375, 0.625, 0.375, 0.625, 0.5, 0.625, 0.375, 0.625, 0.25, 0.625, 0.25, 0.625, 0.375, 0.625, 0.375, 0.625, 0.375, 0.625, 0.375, 0.625, 0.375, 0.625, 0.25, 0.625, 0.25, 0.625, 0.25, 0.625, 0.25, 0.625, 0.5, 0.625, 0.5, 0.625, 0.5, 0.625, 0.5, 0.875, 0.5, 0.75, 0.5, 0.75, 0.5, 0.875, 0.5, 0.625, 0.5, 0.625, 0.5, 0.625, 0.5, 0.625, 0.5, 0.75, 0.5, 0.625, 0.5, 0.625, 0.5, 0.75, 0.5, 0.625, 0.5, 0.625, 0.5, 0.625, 0.5, 0.625, 0.5, 0.625, 0.375, 0.625, 0.375, 0.625, 0.375, 0.625, 0.375, 0.625, 0.5, 0.625, 0.375, 0.625, 0.375, 0.625, 0.5, 0.875, 0.5, 0.875, 0.5, 0.875, 0.5, 0.875, 0.5])
me_cube_002.materials.append(mat_house_base)
me_cube_002.materials.append(mat_house_roof)
me_cube_002.update()
me_cube_003 = bpy.data.meshes.new('Cube.003')
me_cube_003.from_pydata([(-1.0, -1.0, -1.0), (-1.0, -1.0, 1.0), (-1.0, 1.0, -1.0), (-1.0, 1.0, 1.0), (1.0, -1.0, -1.0), (1.0, -1.0, 1.0), (1.0, 1.0, -1.0), (1.0, 1.0, 1.0), (0.0, 1.0, -1.0), (0.0, 1.0, 2.049), (0.0, -1.0, -1.0), (0.0, -1.0, 2.049), (0.1448, 1.0, 2.187), (1.145, 1.0, 1.138), (1.145, -1.0, 1.138), (0.1448, -1.0, 2.187), (-1.145, -1.0, 1.138), (-1.145, 1.0, 1.138), (-0.1448, -1.0, 2.187), (-0.1448, 1.0, 2.187), (0.0, -1.0, 2.287), (0.0, 1.0, 2.287), (-1.207, -1.0, 0.7829), (-1.207, 1.0, 0.7829), (-1.352, -1.0, 0.9208), (-1.352, 1.0, 0.9208), (1.207, 1.0, 0.7829), (1.207, -1.0, 0.7829), (1.352, 1.0, 0.9208), (1.352, -1.0, 0.9208), (0.0, -1.2, 2.049), (-1.0, -1.2, 1.0), (1.0, -1.2, 1.0), (1.145, -1.2, 1.138), (0.1448, -1.2, 2.187), (-0.1448, -1.2, 2.187), (-1.145, -1.2, 1.138), (0.0, -1.2, 2.287), (-1.207, -1.2, 0.7829), (-1.352, -1.2, 0.9208), (1.352, -1.2, 0.9208), (1.207, -1.2, 0.7829), (0.0, 1.2, 2.049), (1.0, 1.2, 1.0), (-1.0, 1.2, 1.0), (0.0, 1.2, 2.287), (-0.1448, 1.2, 2.187), (0.1448, 1.2, 2.187), (1.145, 1.2, 1.138), (-1.145, 1.2, 1.138), (-1.352, 1.2, 0.9208), (-1.207, 1.2, 0.7829), (1.352, 1.2, 0.9208), (1.207, 1.2, 0.7829)], [], [(0, 1, 3, 2), (8, 9, 7, 6), (6, 7, 5, 4), (10, 11, 1, 0), (8, 6, 4, 10), (1, 11, 30, 31), (9, 3, 44, 42), (2, 8, 10, 0), (4, 5, 11, 10), (2, 3, 9, 8), (13, 12, 15, 14), (19, 18, 20, 21), (22, 1, 31, 38), (27, 29, 40, 41), (19, 17, 16, 18), (16, 24, 39, 36), (3, 23, 51, 44), (15, 20, 37, 34), (19, 21, 45, 46), (15, 12, 21, 20), (23, 22, 24, 25), (16, 17, 25, 24), (3, 1, 22, 23), (28, 26, 53, 52), (27, 26, 28, 29), (23, 25, 50, 51), (13, 14, 29, 28), (5, 7, 26, 27), (30, 34, 37, 35), (33, 32, 41, 40), (30, 32, 33, 34), (31, 36, 39, 38), (31, 30, 35, 36), (5, 27, 41, 32), (24, 22, 38, 39), (11, 5, 32, 30), (14, 15, 34, 33), (18, 16, 36, 35), (29, 14, 33, 40), (20, 18, 35, 37), (43, 42, 47, 48), (42, 44, 49, 46), (47, 42, 46, 45), (49, 44, 51, 50), (43, 48, 52, 53), (17, 19, 46, 49), (13, 28, 52, 48), (12, 13, 48, 47), (26, 7, 43, 53), (21, 12, 47, 45), (7, 9, 42, 43), (25, 17, 49, 50)])
me_cube_003.polygons.foreach_set('material_index', [0, 0, 0, 0, 0, 1, 1, 0, 0, 0, 1, 1, 1, 1, 1, 1, 1, 1, 1, 1, 1, 1, 1, 1, 1, 1, 1, 1, 1, 1, 1, 1, 1, 1, 1, 1, 1, 1, 1, 1, 1, 1, 1, 1, 1, 1, 1, 1, 1, 1, 1, 1])
_uv = me_cube_003.uv_layers.new(name='UVMap')
_uv.uv.foreach_set('vector', [0.375, 0.0, 0.625, 0.0, 0.625, 0.25, 0.375, 0.25, 0.375, 0.375, 0.625, 0.375, 0.625, 0.5, 0.375, 0.5, 0.375, 0.5, 0.625, 0.5, 0.625, 0.75, 0.375, 0.75, 0.375, 0.875, 0.625, 0.875, 0.625, 1.0, 0.375, 1.0, 0.25, 0.5, 0.375, 0.5, 0.375, 0.75, 0.25, 0.75, 0.625, 1.0, 0.625, 0.875, 0.625, 0.875, 0.625, 1.0, 0.625, 0.375, 0.625, 0.25, 0.625, 0.25, 0.625, 0.375, 0.125, 0.5, 0.25, 0.5, 0.25, 0.75, 0.125, 0.75, 0.375, 0.75, 0.625, 0.75, 0.625, 0.875, 0.375, 0.875, 0.375, 0.25, 0.625, 0.25, 0.625, 0.375, 0.375, 0.375, 0.625, 0.5, 0.75, 0.5, 0.75, 0.75, 0.625, 0.75, 0.75, 0.5, 0.75, 0.75, 0.6875, 0.8125, 0.625, 0.375, 0.625, 0.0, 0.625, 0.0, 0.625, 0.0, 0.625, 0.0, 0.625, 0.75, 0.625, 0.75, 0.625, 0.75, 0.625, 0.75, 0.75, 0.5, 0.875, 0.5, 0.875, 0.75, 0.75, 0.75, 0.875, 0.75, 0.875, 0.75, 0.875, 0.75, 0.875, 0.75, 0.625, 0.25, 0.625, 0.25, 0.625, 0.25, 0.625, 0.25, 0.75, 0.75, 0.6875, 0.8125, 0.6875, 0.8125, 0.75, 0.75, 0.75, 0.5, 0.625, 0.375, 0.625, 0.375, 0.75, 0.5, 0.75, 0.75, 0.625, 0.375, 0.625, 0.375, 0.6875, 0.8125, 0.625, 0.25, 0.625, 0.0, 0.625, 0.0, 0.625, 0.25, 0.875, 0.75, 0.875, 0.5, 0.875, 0.5, 0.875, 0.75, 0.625, 0.25, 0.625, 0.0, 0.625, 0.0, 0.625, 0.25, 0.625, 0.5, 0.625, 0.5, 0.625, 0.5, 0.625, 0.5, 0.625, 0.75, 0.625, 0.5, 0.625, 0.5, 0.625, 0.75, 0.625, 0.25, 0.625, 0.25, 0.625, 0.25, 0.625, 0.25, 0.625, 0.5, 0.625, 0.75, 0.625, 0.75, 0.625, 0.5, 0.625, 0.75, 0.625, 0.5, 0.625, 0.5, 0.625, 0.75, 0.625, 0.875, 0.75, 0.75, 0.6875, 0.8125, 0.625, 0.875, 0.625, 0.75, 0.625, 0.75, 0.625, 0.75, 0.625, 0.75, 0.625, 0.875, 0.625, 0.75, 0.625, 0.75, 0.625, 0.875, 0.625, 1.0, 0.625, 1.0, 0.625, 1.0, 0.625, 1.0, 0.625, 1.0, 0.625, 0.875, 0.625, 0.875, 0.625, 1.0, 0.625, 0.75, 0.625, 0.75, 0.625, 0.75, 0.625, 0.75, 0.625, 0.0, 0.625, 0.0, 0.625, 0.0, 0.625, 0.0, 0.625, 0.875, 0.625, 0.75, 0.625, 0.75, 0.625, 0.875, 0.625, 0.75, 0.75, 0.75, 0.75, 0.75, 0.625, 0.75, 0.75, 0.75, 0.875, 0.75, 0.875, 0.75, 0.75, 0.75, 0.625, 0.75, 0.625, 0.75, 0.625, 0.75, 0.625, 0.75, 0.6875, 0.8125, 0.75, 0.75, 0.75, 0.75, 0.6875, 0.8125, 0.625, 0.5, 0.625, 0.375, 0.625, 0.375, 0.625, 0.5, 0.625, 0.375, 0.625, 0.25, 0.625, 0.25, 0.625, 0.375, 0.625, 0.375, 0.625, 0.375, 0.625, 0.375, 0.625, 0.375, 0.625, 0.25, 0.625, 0.25, 0.625, 0.25, 0.625, 0.25, 0.625, 0.5, 0.625, 0.5, 0.625, 0.5, 0.625, 0.5, 0.875, 0.5, 0.75, 0.5, 0.75, 0.5, 0.875, 0.5, 0.625, 0.5, 0.625, 0.5, 0.625, 0.5, 0.625, 0.5, 0.75, 0.5, 0.625, 0.5, 0.625, 0.5, 0.75, 0.5, 0.625, 0.5, 0.625, 0.5, 0.625, 0.5, 0.625, 0.5, 0.625, 0.375, 0.625, 0.375, 0.625, 0.375, 0.625, 0.375, 0.625, 0.5, 0.625, 0.375, 0.625, 0.375, 0.625, 0.5, 0.875, 0.5, 0.875, 0.5, 0.875, 0.5, 0.875, 0.5])
me_cube_003.materials.append(mat_house_base)
me_cube_003.materials.append(mat_house_roof)
me_cube_003.update()
me_cube_004 = bpy.data.meshes.new('Cube.004')
me_cube_004.from_pydata([(-1.0, -1.0, -1.0), (-1.0, -1.0, 1.0), (-1.0, 1.0, -1.0), (-1.0, 1.0, 1.0), (1.0, -1.0, -1.0), (1.0, -1.0, 1.0), (1.0, 1.0, -1.0), (1.0, 1.0, 1.0)], [], [(0, 1, 3, 2), (2, 3, 7, 6), (6, 7, 5, 4), (4, 5, 1, 0), (2, 6, 4, 0), (7, 3, 1, 5)])
_uv = me_cube_004.uv_layers.new(name='UVMap')
_uv.uv.foreach_set('vector', [0.375, 0.0, 0.625, 0.0, 0.625, 0.25, 0.375, 0.25, 0.375, 0.25, 0.625, 0.25, 0.625, 0.5, 0.375, 0.5, 0.375, 0.5, 0.625, 0.5, 0.625, 0.75, 0.375, 0.75, 0.375, 0.75, 0.625, 0.75, 0.625, 1.0, 0.375, 1.0, 0.125, 0.5, 0.375, 0.5, 0.375, 0.75, 0.125, 0.75, 0.625, 0.5, 0.875, 0.5, 0.875, 0.75, 0.625, 0.75])
me_cube_004.materials.append(mat_wood)
me_cube_004.update()
me_cube_005 = bpy.data.meshes.new('Cube.005')
me_cube_005.from_pydata([(-1.0, -1.0, -1.0), (-1.0, -1.0, 1.0), (-1.0, 1.0, -1.0), (-1.0, 1.0, 1.0), (1.0, -1.0, -1.0), (1.0, -1.0, 1.0), (1.0, 1.0, -1.0), (1.0, 1.0, 1.0)], [], [(0, 1, 3, 2), (2, 3, 7, 6), (6, 7, 5, 4), (4, 5, 1, 0), (2, 6, 4, 0), (7, 3, 1, 5)])
_uv = me_cube_005.uv_layers.new(name='UVMap')
_uv.uv.foreach_set('vector', [0.375, 0.0, 0.625, 0.0, 0.625, 0.25, 0.375, 0.25, 0.375, 0.25, 0.625, 0.25, 0.625, 0.5, 0.375, 0.5, 0.375, 0.5, 0.625, 0.5, 0.625, 0.75, 0.375, 0.75, 0.375, 0.75, 0.625, 0.75, 0.625, 1.0, 0.375, 1.0, 0.125, 0.5, 0.375, 0.5, 0.375, 0.75, 0.125, 0.75, 0.625, 0.5, 0.875, 0.5, 0.875, 0.75, 0.625, 0.75])
me_cube_005.materials.append(mat_wood)
me_cube_005.update()
me_cube_006 = bpy.data.meshes.new('Cube.006')
me_cube_006.from_pydata([(-1.0, -1.0, -1.0), (-1.0, -1.0, 1.0), (-1.0, 1.0, -1.0), (-1.0, 1.0, 1.0), (1.0, -1.0, -1.0), (1.0, -1.0, 1.0), (1.0, 1.0, -1.0), (1.0, 1.0, 1.0)], [], [(0, 1, 3, 2), (2, 3, 7, 6), (6, 7, 5, 4), (4, 5, 1, 0), (2, 6, 4, 0), (7, 3, 1, 5)])
_uv = me_cube_006.uv_layers.new(name='UVMap')
_uv.uv.foreach_set('vector', [0.375, 0.0, 0.625, 0.0, 0.625, 0.25, 0.375, 0.25, 0.375, 0.25, 0.625, 0.25, 0.625, 0.5, 0.375, 0.5, 0.375, 0.5, 0.625, 0.5, 0.625, 0.75, 0.375, 0.75, 0.375, 0.75, 0.625, 0.75, 0.625, 1.0, 0.375, 1.0, 0.125, 0.5, 0.375, 0.5, 0.375, 0.75, 0.125, 0.75, 0.625, 0.5, 0.875, 0.5, 0.875, 0.75, 0.625, 0.75])
me_cube_006.materials.append(mat_house_base)
me_cube_006.update()
me_cube_007 = bpy.data.meshes.new('Cube.007')
me_cube_007.from_pydata([(-1.0, -1.0, -1.0), (-1.0, -1.0, 1.0), (-1.0, 1.0, -1.0), (-1.0, 1.0, 1.0), (1.0, -1.0, -1.0), (1.0, -1.0, 1.0), (1.0, 1.0, -1.0), (1.0, 1.0, 1.0), (0.0, 1.0, -1.0), (0.0, 1.0, 2.049), (0.0, -1.0, -1.0), (0.0, -1.0, 2.049), (0.1448, 1.0, 2.187), (1.145, 1.0, 1.138), (1.145, -1.0, 1.138), (0.1448, -1.0, 2.187), (-1.145, -1.0, 1.138), (-1.145, 1.0, 1.138), (-0.1448, -1.0, 2.187), (-0.1448, 1.0, 2.187), (0.0, -1.0, 2.287), (0.0, 1.0, 2.287), (-1.207, -1.0, 0.7829), (-1.207, 1.0, 0.7829), (-1.352, -1.0, 0.9208), (-1.352, 1.0, 0.9208), (1.207, 1.0, 0.7829), (1.207, -1.0, 0.7829), (1.352, 1.0, 0.9208), (1.352, -1.0, 0.9208), (0.0, -1.2, 2.049), (-1.0, -1.2, 1.0), (1.0, -1.2, 1.0), (1.145, -1.2, 1.138), (0.1448, -1.2, 2.187), (-0.1448, -1.2, 2.187), (-1.145, -1.2, 1.138), (0.0, -1.2, 2.287), (-1.207, -1.2, 0.7829), (-1.352, -1.2, 0.9208), (1.352, -1.2, 0.9208), (1.207, -1.2, 0.7829), (0.0, 1.2, 2.049), (1.0, 1.2, 1.0), (-1.0, 1.2, 1.0), (0.0, 1.2, 2.287), (-0.1448, 1.2, 2.187), (0.1448, 1.2, 2.187), (1.145, 1.2, 1.138), (-1.145, 1.2, 1.138), (-1.352, 1.2, 0.9208), (-1.207, 1.2, 0.7829), (1.352, 1.2, 0.9208), (1.207, 1.2, 0.7829)], [], [(0, 1, 3, 2), (8, 9, 7, 6), (6, 7, 5, 4), (10, 11, 1, 0), (8, 6, 4, 10), (1, 11, 30, 31), (9, 3, 44, 42), (2, 8, 10, 0), (4, 5, 11, 10), (2, 3, 9, 8), (13, 12, 15, 14), (19, 18, 20, 21), (22, 1, 31, 38), (27, 29, 40, 41), (19, 17, 16, 18), (16, 24, 39, 36), (3, 23, 51, 44), (15, 20, 37, 34), (19, 21, 45, 46), (15, 12, 21, 20), (23, 22, 24, 25), (16, 17, 25, 24), (3, 1, 22, 23), (28, 26, 53, 52), (27, 26, 28, 29), (23, 25, 50, 51), (13, 14, 29, 28), (5, 7, 26, 27), (30, 34, 37, 35), (33, 32, 41, 40), (30, 32, 33, 34), (31, 36, 39, 38), (31, 30, 35, 36), (5, 27, 41, 32), (24, 22, 38, 39), (11, 5, 32, 30), (14, 15, 34, 33), (18, 16, 36, 35), (29, 14, 33, 40), (20, 18, 35, 37), (43, 42, 47, 48), (42, 44, 49, 46), (47, 42, 46, 45), (49, 44, 51, 50), (43, 48, 52, 53), (17, 19, 46, 49), (13, 28, 52, 48), (12, 13, 48, 47), (26, 7, 43, 53), (21, 12, 47, 45), (7, 9, 42, 43), (25, 17, 49, 50)])
me_cube_007.polygons.foreach_set('material_index', [0, 0, 0, 0, 0, 1, 1, 0, 0, 0, 1, 1, 1, 1, 1, 1, 1, 1, 1, 1, 1, 1, 1, 1, 1, 1, 1, 1, 1, 1, 1, 1, 1, 1, 1, 1, 1, 1, 1, 1, 1, 1, 1, 1, 1, 1, 1, 1, 1, 1, 1, 1])
_uv = me_cube_007.uv_layers.new(name='UVMap')
_uv.uv.foreach_set('vector', [0.375, 0.0, 0.625, 0.0, 0.625, 0.25, 0.375, 0.25, 0.375, 0.375, 0.625, 0.375, 0.625, 0.5, 0.375, 0.5, 0.375, 0.5, 0.625, 0.5, 0.625, 0.75, 0.375, 0.75, 0.375, 0.875, 0.625, 0.875, 0.625, 1.0, 0.375, 1.0, 0.25, 0.5, 0.375, 0.5, 0.375, 0.75, 0.25, 0.75, 0.625, 1.0, 0.625, 0.875, 0.625, 0.875, 0.625, 1.0, 0.625, 0.375, 0.625, 0.25, 0.625, 0.25, 0.625, 0.375, 0.125, 0.5, 0.25, 0.5, 0.25, 0.75, 0.125, 0.75, 0.375, 0.75, 0.625, 0.75, 0.625, 0.875, 0.375, 0.875, 0.375, 0.25, 0.625, 0.25, 0.625, 0.375, 0.375, 0.375, 0.625, 0.5, 0.75, 0.5, 0.75, 0.75, 0.625, 0.75, 0.75, 0.5, 0.75, 0.75, 0.6875, 0.8125, 0.625, 0.375, 0.625, 0.0, 0.625, 0.0, 0.625, 0.0, 0.625, 0.0, 0.625, 0.75, 0.625, 0.75, 0.625, 0.75, 0.625, 0.75, 0.75, 0.5, 0.875, 0.5, 0.875, 0.75, 0.75, 0.75, 0.875, 0.75, 0.875, 0.75, 0.875, 0.75, 0.875, 0.75, 0.625, 0.25, 0.625, 0.25, 0.625, 0.25, 0.625, 0.25, 0.75, 0.75, 0.6875, 0.8125, 0.6875, 0.8125, 0.75, 0.75, 0.75, 0.5, 0.625, 0.375, 0.625, 0.375, 0.75, 0.5, 0.75, 0.75, 0.625, 0.375, 0.625, 0.375, 0.6875, 0.8125, 0.625, 0.25, 0.625, 0.0, 0.625, 0.0, 0.625, 0.25, 0.875, 0.75, 0.875, 0.5, 0.875, 0.5, 0.875, 0.75, 0.625, 0.25, 0.625, 0.0, 0.625, 0.0, 0.625, 0.25, 0.625, 0.5, 0.625, 0.5, 0.625, 0.5, 0.625, 0.5, 0.625, 0.75, 0.625, 0.5, 0.625, 0.5, 0.625, 0.75, 0.625, 0.25, 0.625, 0.25, 0.625, 0.25, 0.625, 0.25, 0.625, 0.5, 0.625, 0.75, 0.625, 0.75, 0.625, 0.5, 0.625, 0.75, 0.625, 0.5, 0.625, 0.5, 0.625, 0.75, 0.625, 0.875, 0.75, 0.75, 0.6875, 0.8125, 0.625, 0.875, 0.625, 0.75, 0.625, 0.75, 0.625, 0.75, 0.625, 0.75, 0.625, 0.875, 0.625, 0.75, 0.625, 0.75, 0.625, 0.875, 0.625, 1.0, 0.625, 1.0, 0.625, 1.0, 0.625, 1.0, 0.625, 1.0, 0.625, 0.875, 0.625, 0.875, 0.625, 1.0, 0.625, 0.75, 0.625, 0.75, 0.625, 0.75, 0.625, 0.75, 0.625, 0.0, 0.625, 0.0, 0.625, 0.0, 0.625, 0.0, 0.625, 0.875, 0.625, 0.75, 0.625, 0.75, 0.625, 0.875, 0.625, 0.75, 0.75, 0.75, 0.75, 0.75, 0.625, 0.75, 0.75, 0.75, 0.875, 0.75, 0.875, 0.75, 0.75, 0.75, 0.625, 0.75, 0.625, 0.75, 0.625, 0.75, 0.625, 0.75, 0.6875, 0.8125, 0.75, 0.75, 0.75, 0.75, 0.6875, 0.8125, 0.625, 0.5, 0.625, 0.375, 0.625, 0.375, 0.625, 0.5, 0.625, 0.375, 0.625, 0.25, 0.625, 0.25, 0.625, 0.375, 0.625, 0.375, 0.625, 0.375, 0.625, 0.375, 0.625, 0.375, 0.625, 0.25, 0.625, 0.25, 0.625, 0.25, 0.625, 0.25, 0.625, 0.5, 0.625, 0.5, 0.625, 0.5, 0.625, 0.5, 0.875, 0.5, 0.75, 0.5, 0.75, 0.5, 0.875, 0.5, 0.625, 0.5, 0.625, 0.5, 0.625, 0.5, 0.625, 0.5, 0.75, 0.5, 0.625, 0.5, 0.625, 0.5, 0.75, 0.5, 0.625, 0.5, 0.625, 0.5, 0.625, 0.5, 0.625, 0.5, 0.625, 0.375, 0.625, 0.375, 0.625, 0.375, 0.625, 0.375, 0.625, 0.5, 0.625, 0.375, 0.625, 0.375, 0.625, 0.5, 0.875, 0.5, 0.875, 0.5, 0.875, 0.5, 0.875, 0.5])
me_cube_007.materials.append(mat_house_base)
me_cube_007.materials.append(mat_house_roof)
me_cube_007.update()
me_cube_008 = bpy.data.meshes.new('Cube.008')
me_cube_008.from_pydata([(-1.0, -1.0, -1.0), (-1.0, -1.0, 1.0), (-1.0, 1.0, -1.0), (-1.0, 1.0, 1.0), (1.0, -1.0, -1.0), (1.0, -1.0, 1.0), (1.0, 1.0, -1.0), (1.0, 1.0, 1.0), (0.0, 1.0, -1.0), (0.0, 1.0, 2.049), (0.0, -1.0, -1.0), (0.0, -1.0, 2.049), (0.1448, 1.0, 2.187), (1.145, 1.0, 1.138), (1.145, -1.0, 1.138), (0.1448, -1.0, 2.187), (-1.145, -1.0, 1.138), (-1.145, 1.0, 1.138), (-0.1448, -1.0, 2.187), (-0.1448, 1.0, 2.187), (0.0, -1.0, 2.287), (0.0, 1.0, 2.287), (-1.207, -1.0, 0.7829), (-1.207, 1.0, 0.7829), (-1.352, -1.0, 0.9208), (-1.352, 1.0, 0.9208), (1.207, 1.0, 0.7829), (1.207, -1.0, 0.7829), (1.352, 1.0, 0.9208), (1.352, -1.0, 0.9208), (0.0, -1.2, 2.049), (-1.0, -1.2, 1.0), (1.0, -1.2, 1.0), (1.145, -1.2, 1.138), (0.1448, -1.2, 2.187), (-0.1448, -1.2, 2.187), (-1.145, -1.2, 1.138), (0.0, -1.2, 2.287), (-1.207, -1.2, 0.7829), (-1.352, -1.2, 0.9208), (1.352, -1.2, 0.9208), (1.207, -1.2, 0.7829), (0.0, 1.2, 2.049), (1.0, 1.2, 1.0), (-1.0, 1.2, 1.0), (0.0, 1.2, 2.287), (-0.1448, 1.2, 2.187), (0.1448, 1.2, 2.187), (1.145, 1.2, 1.138), (-1.145, 1.2, 1.138), (-1.352, 1.2, 0.9208), (-1.207, 1.2, 0.7829), (1.352, 1.2, 0.9208), (1.207, 1.2, 0.7829)], [], [(0, 1, 3, 2), (8, 9, 7, 6), (6, 7, 5, 4), (10, 11, 1, 0), (8, 6, 4, 10), (1, 11, 30, 31), (9, 3, 44, 42), (2, 8, 10, 0), (4, 5, 11, 10), (2, 3, 9, 8), (13, 12, 15, 14), (19, 18, 20, 21), (22, 1, 31, 38), (27, 29, 40, 41), (19, 17, 16, 18), (16, 24, 39, 36), (3, 23, 51, 44), (15, 20, 37, 34), (19, 21, 45, 46), (15, 12, 21, 20), (23, 22, 24, 25), (16, 17, 25, 24), (3, 1, 22, 23), (28, 26, 53, 52), (27, 26, 28, 29), (23, 25, 50, 51), (13, 14, 29, 28), (5, 7, 26, 27), (30, 34, 37, 35), (33, 32, 41, 40), (30, 32, 33, 34), (31, 36, 39, 38), (31, 30, 35, 36), (5, 27, 41, 32), (24, 22, 38, 39), (11, 5, 32, 30), (14, 15, 34, 33), (18, 16, 36, 35), (29, 14, 33, 40), (20, 18, 35, 37), (43, 42, 47, 48), (42, 44, 49, 46), (47, 42, 46, 45), (49, 44, 51, 50), (43, 48, 52, 53), (17, 19, 46, 49), (13, 28, 52, 48), (12, 13, 48, 47), (26, 7, 43, 53), (21, 12, 47, 45), (7, 9, 42, 43), (25, 17, 49, 50)])
me_cube_008.polygons.foreach_set('material_index', [0, 0, 0, 0, 0, 1, 1, 0, 0, 0, 1, 1, 1, 1, 1, 1, 1, 1, 1, 1, 1, 1, 1, 1, 1, 1, 1, 1, 1, 1, 1, 1, 1, 1, 1, 1, 1, 1, 1, 1, 1, 1, 1, 1, 1, 1, 1, 1, 1, 1, 1, 1])
_uv = me_cube_008.uv_layers.new(name='UVMap')
_uv.uv.foreach_set('vector', [0.375, 0.0, 0.625, 0.0, 0.625, 0.25, 0.375, 0.25, 0.375, 0.375, 0.625, 0.375, 0.625, 0.5, 0.375, 0.5, 0.375, 0.5, 0.625, 0.5, 0.625, 0.75, 0.375, 0.75, 0.375, 0.875, 0.625, 0.875, 0.625, 1.0, 0.375, 1.0, 0.25, 0.5, 0.375, 0.5, 0.375, 0.75, 0.25, 0.75, 0.625, 1.0, 0.625, 0.875, 0.625, 0.875, 0.625, 1.0, 0.625, 0.375, 0.625, 0.25, 0.625, 0.25, 0.625, 0.375, 0.125, 0.5, 0.25, 0.5, 0.25, 0.75, 0.125, 0.75, 0.375, 0.75, 0.625, 0.75, 0.625, 0.875, 0.375, 0.875, 0.375, 0.25, 0.625, 0.25, 0.625, 0.375, 0.375, 0.375, 0.625, 0.5, 0.75, 0.5, 0.75, 0.75, 0.625, 0.75, 0.75, 0.5, 0.75, 0.75, 0.6875, 0.8125, 0.625, 0.375, 0.625, 0.0, 0.625, 0.0, 0.625, 0.0, 0.625, 0.0, 0.625, 0.75, 0.625, 0.75, 0.625, 0.75, 0.625, 0.75, 0.75, 0.5, 0.875, 0.5, 0.875, 0.75, 0.75, 0.75, 0.875, 0.75, 0.875, 0.75, 0.875, 0.75, 0.875, 0.75, 0.625, 0.25, 0.625, 0.25, 0.625, 0.25, 0.625, 0.25, 0.75, 0.75, 0.6875, 0.8125, 0.6875, 0.8125, 0.75, 0.75, 0.75, 0.5, 0.625, 0.375, 0.625, 0.375, 0.75, 0.5, 0.75, 0.75, 0.625, 0.375, 0.625, 0.375, 0.6875, 0.8125, 0.625, 0.25, 0.625, 0.0, 0.625, 0.0, 0.625, 0.25, 0.875, 0.75, 0.875, 0.5, 0.875, 0.5, 0.875, 0.75, 0.625, 0.25, 0.625, 0.0, 0.625, 0.0, 0.625, 0.25, 0.625, 0.5, 0.625, 0.5, 0.625, 0.5, 0.625, 0.5, 0.625, 0.75, 0.625, 0.5, 0.625, 0.5, 0.625, 0.75, 0.625, 0.25, 0.625, 0.25, 0.625, 0.25, 0.625, 0.25, 0.625, 0.5, 0.625, 0.75, 0.625, 0.75, 0.625, 0.5, 0.625, 0.75, 0.625, 0.5, 0.625, 0.5, 0.625, 0.75, 0.625, 0.875, 0.75, 0.75, 0.6875, 0.8125, 0.625, 0.875, 0.625, 0.75, 0.625, 0.75, 0.625, 0.75, 0.625, 0.75, 0.625, 0.875, 0.625, 0.75, 0.625, 0.75, 0.625, 0.875, 0.625, 1.0, 0.625, 1.0, 0.625, 1.0, 0.625, 1.0, 0.625, 1.0, 0.625, 0.875, 0.625, 0.875, 0.625, 1.0, 0.625, 0.75, 0.625, 0.75, 0.625, 0.75, 0.625, 0.75, 0.625, 0.0, 0.625, 0.0, 0.625, 0.0, 0.625, 0.0, 0.625, 0.875, 0.625, 0.75, 0.625, 0.75, 0.625, 0.875, 0.625, 0.75, 0.75, 0.75, 0.75, 0.75, 0.625, 0.75, 0.75, 0.75, 0.875, 0.75, 0.875, 0.75, 0.75, 0.75, 0.625, 0.75, 0.625, 0.75, 0.625, 0.75, 0.625, 0.75, 0.6875, 0.8125, 0.75, 0.75, 0.75, 0.75, 0.6875, 0.8125, 0.625, 0.5, 0.625, 0.375, 0.625, 0.375, 0.625, 0.5, 0.625, 0.375, 0.625, 0.25, 0.625, 0.25, 0.625, 0.375, 0.625, 0.375, 0.625, 0.375, 0.625, 0.375, 0.625, 0.375, 0.625, 0.25, 0.625, 0.25, 0.625, 0.25, 0.625, 0.25, 0.625, 0.5, 0.625, 0.5, 0.625, 0.5, 0.625, 0.5, 0.875, 0.5, 0.75, 0.5, 0.75, 0.5, 0.875, 0.5, 0.625, 0.5, 0.625, 0.5, 0.625, 0.5, 0.625, 0.5, 0.75, 0.5, 0.625, 0.5, 0.625, 0.5, 0.75, 0.5, 0.625, 0.5, 0.625, 0.5, 0.625, 0.5, 0.625, 0.5, 0.625, 0.375, 0.625, 0.375, 0.625, 0.375, 0.625, 0.375, 0.625, 0.5, 0.625, 0.375, 0.625, 0.375, 0.625, 0.5, 0.875, 0.5, 0.875, 0.5, 0.875, 0.5, 0.875, 0.5])
me_cube_008.materials.append(mat_house_base)
me_cube_008.materials.append(mat_house_roof)
me_cube_008.update()
me_cube_009 = bpy.data.meshes.new('Cube.009')
me_cube_009.from_pydata([(-1.0, -1.0, -1.0), (-1.0, -1.0, 1.0), (-1.0, 1.0, -1.0), (-1.0, 1.0, 1.0), (1.0, -1.0, -1.0), (1.0, -1.0, 1.0), (1.0, 1.0, -1.0), (1.0, 1.0, 1.0)], [], [(0, 1, 3, 2), (2, 3, 7, 6), (6, 7, 5, 4), (4, 5, 1, 0), (2, 6, 4, 0), (7, 3, 1, 5)])
_uv = me_cube_009.uv_layers.new(name='UVMap')
_uv.uv.foreach_set('vector', [0.375, 0.0, 0.625, 0.0, 0.625, 0.25, 0.375, 0.25, 0.375, 0.25, 0.625, 0.25, 0.625, 0.5, 0.375, 0.5, 0.375, 0.5, 0.625, 0.5, 0.625, 0.75, 0.375, 0.75, 0.375, 0.75, 0.625, 0.75, 0.625, 1.0, 0.375, 1.0, 0.125, 0.5, 0.375, 0.5, 0.375, 0.75, 0.125, 0.75, 0.625, 0.5, 0.875, 0.5, 0.875, 0.75, 0.625, 0.75])
me_cube_009.materials.append(mat_wood)
me_cube_009.update()
me_cube_010 = bpy.data.meshes.new('Cube.010')
me_cube_010.from_pydata([(-1.0, -1.0, -1.0), (-1.0, -1.0, 1.0), (-1.0, 1.0, -1.0), (-1.0, 1.0, 1.0), (1.0, -1.0, -1.0), (1.0, -1.0, 1.0), (1.0, 1.0, -1.0), (1.0, 1.0, 1.0)], [], [(0, 1, 3, 2), (2, 3, 7, 6), (6, 7, 5, 4), (4, 5, 1, 0), (2, 6, 4, 0), (7, 3, 1, 5)])
_uv = me_cube_010.uv_layers.new(name='UVMap')
_uv.uv.foreach_set('vector', [0.375, 0.0, 0.625, 0.0, 0.625, 0.25, 0.375, 0.25, 0.375, 0.25, 0.625, 0.25, 0.625, 0.5, 0.375, 0.5, 0.375, 0.5, 0.625, 0.5, 0.625, 0.75, 0.375, 0.75, 0.375, 0.75, 0.625, 0.75, 0.625, 1.0, 0.375, 1.0, 0.125, 0.5, 0.375, 0.5, 0.375, 0.75, 0.125, 0.75, 0.625, 0.5, 0.875, 0.5, 0.875, 0.75, 0.625, 0.75])
me_cube_010.materials.append(mat_wood)
me_cube_010.update()
me_cube_011 = bpy.data.meshes.new('Cube.011')
me_cube_011.from_pydata([(-1.0, -1.0, -1.0), (-1.0, -1.0, 1.0), (-1.0, 1.0, -1.0), (-1.0, 1.0, 1.0), (1.0, -1.0, -1.0), (1.0, -1.0, 1.0), (1.0, 1.0, -1.0), (1.0, 1.0, 1.0)], [], [(0, 1, 3, 2), (2, 3, 7, 6), (6, 7, 5, 4), (4, 5, 1, 0), (2, 6, 4, 0), (7, 3, 1, 5)])
_uv = me_cube_011.uv_layers.new(name='UVMap')
_uv.uv.foreach_set('vector', [0.375, 0.0, 0.625, 0.0, 0.625, 0.25, 0.375, 0.25, 0.375, 0.25, 0.625, 0.25, 0.625, 0.5, 0.375, 0.5, 0.375, 0.5, 0.625, 0.5, 0.625, 0.75, 0.375, 0.75, 0.375, 0.75, 0.625, 0.75, 0.625, 1.0, 0.375, 1.0, 0.125, 0.5, 0.375, 0.5, 0.375, 0.75, 0.125, 0.75, 0.625, 0.5, 0.875, 0.5, 0.875, 0.75, 0.625, 0.75])
me_cube_011.materials.append(mat_house_base)
me_cube_011.update()
me_cube_012 = bpy.data.meshes.new('Cube.012')
me_cube_012.from_pydata([(-1.0, -1.0, -1.0), (-1.0, -1.0, 1.0), (-1.0, 1.0, -1.0), (-1.0, 1.0, 1.0), (1.0, -1.0, -1.0), (1.0, -1.0, 1.0), (1.0, 1.0, -1.0), (1.0, 1.0, 1.0)], [], [(0, 1, 3, 2), (2, 3, 7, 6), (6, 7, 5, 4), (4, 5, 1, 0), (2, 6, 4, 0), (7, 3, 1, 5)])
_uv = me_cube_012.uv_layers.new(name='UVMap')
_uv.uv.foreach_set('vector', [0.375, 0.0, 0.625, 0.0, 0.625, 0.25, 0.375, 0.25, 0.375, 0.25, 0.625, 0.25, 0.625, 0.5, 0.375, 0.5, 0.375, 0.5, 0.625, 0.5, 0.625, 0.75, 0.375, 0.75, 0.375, 0.75, 0.625, 0.75, 0.625, 1.0, 0.375, 1.0, 0.125, 0.5, 0.375, 0.5, 0.375, 0.75, 0.125, 0.75, 0.625, 0.5, 0.875, 0.5, 0.875, 0.75, 0.625, 0.75])
me_cube_012.materials.append(mat_house_base)
me_cube_012.update()
me_cube_013 = bpy.data.meshes.new('Cube.013')
me_cube_013.from_pydata([(-1.0, -1.0, -1.0), (-1.0, -1.0, 1.0), (-1.0, 1.0, -1.0), (-1.0, 1.0, 1.0), (1.0, -1.0, -1.0), (1.0, -1.0, 1.0), (1.0, 1.0, -1.0), (1.0, 1.0, 1.0)], [], [(0, 1, 3, 2), (2, 3, 7, 6), (6, 7, 5, 4), (4, 5, 1, 0), (2, 6, 4, 0), (7, 3, 1, 5)])
_uv = me_cube_013.uv_layers.new(name='UVMap')
_uv.uv.foreach_set('vector', [0.375, 0.0, 0.625, 0.0, 0.625, 0.25, 0.375, 0.25, 0.375, 0.25, 0.625, 0.25, 0.625, 0.5, 0.375, 0.5, 0.375, 0.5, 0.625, 0.5, 0.625, 0.75, 0.375, 0.75, 0.375, 0.75, 0.625, 0.75, 0.625, 1.0, 0.375, 1.0, 0.125, 0.5, 0.375, 0.5, 0.375, 0.75, 0.125, 0.75, 0.625, 0.5, 0.875, 0.5, 0.875, 0.75, 0.625, 0.75])
me_cube_013.materials.append(mat_wood)
me_cube_013.update()
me_cube_014 = bpy.data.meshes.new('Cube.014')
me_cube_014.from_pydata([(-1.0, -1.0, -1.0), (-1.0, -1.0, 1.0), (-1.0, 1.0, -1.0), (-1.0, 1.0, 1.0), (1.0, -1.0, -1.0), (1.0, -1.0, 1.0), (1.0, 1.0, -1.0), (1.0, 1.0, 1.0)], [], [(0, 1, 3, 2), (2, 3, 7, 6), (6, 7, 5, 4), (4, 5, 1, 0), (2, 6, 4, 0), (7, 3, 1, 5)])
_uv = me_cube_014.uv_layers.new(name='UVMap')
_uv.uv.foreach_set('vector', [0.375, 0.0, 0.625, 0.0, 0.625, 0.25, 0.375, 0.25, 0.375, 0.25, 0.625, 0.25, 0.625, 0.5, 0.375, 0.5, 0.375, 0.5, 0.625, 0.5, 0.625, 0.75, 0.375, 0.75, 0.375, 0.75, 0.625, 0.75, 0.625, 1.0, 0.375, 1.0, 0.125, 0.5, 0.375, 0.5, 0.375, 0.75, 0.125, 0.75, 0.625, 0.5, 0.875, 0.5, 0.875, 0.75, 0.625, 0.75])
me_cube_014.materials.append(mat_wood)
me_cube_014.update()
me_cube_015 = bpy.data.meshes.new('Cube.015')
me_cube_015.from_pydata([(-1.0, -1.0, -1.0), (-1.0, -1.0, 1.0), (-1.0, 1.0, -1.0), (-1.0, 1.0, 1.0), (1.0, -1.0, -1.0), (1.0, -1.0, 1.0), (1.0, 1.0, -1.0), (1.0, 1.0, 1.0)], [], [(0, 1, 3, 2), (2, 3, 7, 6), (6, 7, 5, 4), (4, 5, 1, 0), (2, 6, 4, 0), (7, 3, 1, 5)])
_uv = me_cube_015.uv_layers.new(name='UVMap')
_uv.uv.foreach_set('vector', [0.375, 0.0, 0.625, 0.0, 0.625, 0.25, 0.375, 0.25, 0.375, 0.25, 0.625, 0.25, 0.625, 0.5, 0.375, 0.5, 0.375, 0.5, 0.625, 0.5, 0.625, 0.75, 0.375, 0.75, 0.375, 0.75, 0.625, 0.75, 0.625, 1.0, 0.375, 1.0, 0.125, 0.5, 0.375, 0.5, 0.375, 0.75, 0.125, 0.75, 0.625, 0.5, 0.875, 0.5, 0.875, 0.75, 0.625, 0.75])
me_cube_015.materials.append(mat_wood)
me_cube_015.update()
me_cube_016 = bpy.data.meshes.new('Cube.016')
me_cube_016.from_pydata([(-1.0, -1.0, -1.0), (-1.0, -1.0, 1.0), (-1.0, 1.0, -1.0), (-1.0, 1.0, 1.0), (1.0, -1.0, -1.0), (1.0, -1.0, 1.0), (1.0, 1.0, -1.0), (1.0, 1.0, 1.0)], [], [(0, 1, 3, 2), (2, 3, 7, 6), (6, 7, 5, 4), (4, 5, 1, 0), (2, 6, 4, 0), (7, 3, 1, 5)])
_uv = me_cube_016.uv_layers.new(name='UVMap')
_uv.uv.foreach_set('vector', [0.375, 0.0, 0.625, 0.0, 0.625, 0.25, 0.375, 0.25, 0.375, 0.25, 0.625, 0.25, 0.625, 0.5, 0.375, 0.5, 0.375, 0.5, 0.625, 0.5, 0.625, 0.75, 0.375, 0.75, 0.375, 0.75, 0.625, 0.75, 0.625, 1.0, 0.375, 1.0, 0.125, 0.5, 0.375, 0.5, 0.375, 0.75, 0.125, 0.75, 0.625, 0.5, 0.875, 0.5, 0.875, 0.75, 0.625, 0.75])
me_cube_016.materials.append(mat_wood)
me_cube_016.update()
me_cube_017 = bpy.data.meshes.new('Cube.017')
me_cube_017.from_pydata([(-1.0, -1.0, -1.0), (-1.0, -1.0, 1.0), (-1.0, 1.0, -1.0), (-1.0, 1.0, 1.0), (1.0, -1.0, -1.0), (1.0, -1.0, 1.0), (1.0, 1.0, -1.0), (1.0, 1.0, 1.0)], [], [(0, 1, 3, 2), (2, 3, 7, 6), (6, 7, 5, 4), (4, 5, 1, 0), (2, 6, 4, 0), (7, 3, 1, 5)])
_uv = me_cube_017.uv_layers.new(name='UVMap')
_uv.uv.foreach_set('vector', [0.375, 0.0, 0.625, 0.0, 0.625, 0.25, 0.375, 0.25, 0.375, 0.25, 0.625, 0.25, 0.625, 0.5, 0.375, 0.5, 0.375, 0.5, 0.625, 0.5, 0.625, 0.75, 0.375, 0.75, 0.375, 0.75, 0.625, 0.75, 0.625, 1.0, 0.375, 1.0, 0.125, 0.5, 0.375, 0.5, 0.375, 0.75, 0.125, 0.75, 0.625, 0.5, 0.875, 0.5, 0.875, 0.75, 0.625, 0.75])
me_cube_017.materials.append(mat_black)
me_cube_017.update()
me_cube_018 = bpy.data.meshes.new('Cube.018')
me_cube_018.from_pydata([(-1.0, -1.0, -1.0), (-1.0, -1.0, 1.0), (-1.0, 1.0, -1.0), (-1.0, 1.0, 1.0), (1.0, -1.0, -1.0), (1.0, -1.0, 1.0), (1.0, 1.0, -1.0), (1.0, 1.0, 1.0)], [], [(0, 1, 3, 2), (2, 3, 7, 6), (6, 7, 5, 4), (4, 5, 1, 0), (2, 6, 4, 0), (7, 3, 1, 5)])
_uv = me_cube_018.uv_layers.new(name='UVMap')
_uv.uv.foreach_set('vector', [0.375, 0.0, 0.625, 0.0, 0.625, 0.25, 0.375, 0.25, 0.375, 0.25, 0.625, 0.25, 0.625, 0.5, 0.375, 0.5, 0.375, 0.5, 0.625, 0.5, 0.625, 0.75, 0.375, 0.75, 0.375, 0.75, 0.625, 0.75, 0.625, 1.0, 0.375, 1.0, 0.125, 0.5, 0.375, 0.5, 0.375, 0.75, 0.125, 0.75, 0.625, 0.5, 0.875, 0.5, 0.875, 0.75, 0.625, 0.75])
me_cube_018.materials.append(mat_black)
me_cube_018.update()

# ---- objects
ob_cylinder = bpy.data.objects.new('Cylinder', me_cylinder_001)
ob_cube = bpy.data.objects.new('Cube', me_cube_001)
ob_cube_001 = bpy.data.objects.new('Cube.001', me_cube)
ob_cube_002 = bpy.data.objects.new('Cube.002', me_cube_002)
ob_cube_003 = bpy.data.objects.new('Cube.003', me_cube_003)
ob_cube_004 = bpy.data.objects.new('Cube.004', me_cube_004)
ob_cube_005 = bpy.data.objects.new('Cube.005', me_cube_005)
ob_cube_006 = bpy.data.objects.new('Cube.006', me_cube_006)
ob_cube_007 = bpy.data.objects.new('Cube.007', me_cube_007)
ob_cube_008 = bpy.data.objects.new('Cube.008', me_cube_008)
ob_cube_009 = bpy.data.objects.new('Cube.009', me_cube_009)
ob_cube_010 = bpy.data.objects.new('Cube.010', me_cube_010)
ob_cube_011 = bpy.data.objects.new('Cube.011', me_cube_011)
ob_cube_012 = bpy.data.objects.new('Cube.012', me_cube_012)
ob_cube_013 = bpy.data.objects.new('Cube.013', me_cube_013)
ob_cube_014 = bpy.data.objects.new('Cube.014', me_cube_014)
ob_cube_015 = bpy.data.objects.new('Cube.015', me_cube_015)
ob_cube_016 = bpy.data.objects.new('Cube.016', me_cube_016)
ob_cube_017 = bpy.data.objects.new('Cube.017', me_cube_017)
ob_cube_018 = bpy.data.objects.new('Cube.018', me_cube_018)

# ---- transforms, parenting, visibility, modifiers, constraints
ob_cylinder.location = (0.0, 0.0, 0.0)
ob_cylinder.scale = (10.57, 10.57, 0.08475)
ob_cylinder.visible_shadow = False
ob_cube.location = (1.304, -0.4419, 0.9652)
ob_cube.visible_shadow = False
ob_cube.display.show_shadows = False
ob_cube_001.location = (-3.416, 1.787, 0.98)
ob_cube_001.visible_shadow = False
ob_cube_002.location = (-3.407, 1.79, 2.937)
ob_cube_002.visible_shadow = False
ob_cube_002.display.show_shadows = False
ob_cube_003.location = (-3.407, 3.669, 2.937)
ob_cube_003.visible_shadow = False
ob_cube_003.display.show_shadows = False
ob_cube_004.location = (-2.626, 4.26, 1.141)
ob_cube_004.scale = (0.1346, 0.1346, -1.232)
ob_cube_005.location = (-4.227, 4.26, 1.141)
ob_cube_005.scale = (0.1346, 0.1346, -1.232)
ob_cube_006.location = (-1.329, -5.057, 0.98)
ob_cube_006.rotation_euler = (0.0, -0.0, 0.7696)
ob_cube_006.visible_shadow = False
ob_cube_007.location = (-1.325, -5.049, 6.535)
ob_cube_007.rotation_euler = (0.0, -0.0, 0.7696)
ob_cube_007.visible_shadow = False
ob_cube_007.display.show_shadows = False
ob_cube_008.location = (-2.633, -3.699, 6.535)
ob_cube_008.rotation_euler = (0.0, -0.0, 0.7696)
ob_cube_008.visible_shadow = False
ob_cube_008.display.show_shadows = False
ob_cube_009.location = (-2.483, -2.731, 4.739)
ob_cube_009.rotation_euler = (0.0, -0.0, 0.7696)
ob_cube_009.scale = (0.1346, 0.1346, -1.232)
ob_cube_010.location = (-3.633, -3.846, 4.739)
ob_cube_010.rotation_euler = (0.0, -0.0, 0.7696)
ob_cube_010.scale = (0.1346, 0.1346, -1.232)
ob_cube_011.location = (-1.329, -5.057, 2.933)
ob_cube_011.rotation_euler = (0.0, -0.0, 0.7696)
ob_cube_011.visible_shadow = False
ob_cube_012.location = (-1.329, -5.057, 4.763)
ob_cube_012.rotation_euler = (0.0, -0.0, 0.7696)
ob_cube_012.visible_shadow = False
ob_cube_013.location = (-2.483, -2.731, 2.425)
ob_cube_013.rotation_euler = (0.0, -0.0, 0.7696)
ob_cube_013.scale = (0.1346, 0.1346, -1.232)
ob_cube_014.location = (-3.633, -3.846, 2.425)
ob_cube_014.rotation_euler = (0.0, -0.0, 0.7696)
ob_cube_014.scale = (0.1346, 0.1346, -1.232)
ob_cube_015.location = (-2.483, -2.731, 1.186)
ob_cube_015.rotation_euler = (0.0, -0.0, 0.7696)
ob_cube_015.scale = (0.1346, 0.1346, -1.232)
ob_cube_016.location = (-3.633, -3.846, 1.186)
ob_cube_016.rotation_euler = (0.0, -0.0, 0.7696)
ob_cube_016.scale = (0.1346, 0.1346, -1.232)
ob_cube_017.location = (2.305, -0.4048, 1.079)
ob_cube_017.scale = (0.06206, 0.3912, 0.3912)
ob_cube_017.visible_shadow = False
ob_cube_017.display.show_shadows = False
ob_cube_018.location = (0.2734, -0.4048, 1.079)
ob_cube_018.scale = (0.06206, 0.3912, 0.3912)
ob_cube_018.visible_shadow = False
ob_cube_018.display.show_shadows = False

# ---- collection membership
col_collection.objects.link(ob_cylinder)
col_collection.objects.link(ob_cube)
col_collection.objects.link(ob_cube_001)
col_collection.objects.link(ob_cube_002)
col_collection.objects.link(ob_cube_003)
col_collection.objects.link(ob_cube_004)
col_collection.objects.link(ob_cube_005)
col_collection.objects.link(ob_cube_006)
col_collection.objects.link(ob_cube_007)
col_collection.objects.link(ob_cube_008)
col_collection.objects.link(ob_cube_009)
col_collection.objects.link(ob_cube_010)
col_collection.objects.link(ob_cube_011)
col_collection.objects.link(ob_cube_012)
col_collection.objects.link(ob_cube_013)
col_collection.objects.link(ob_cube_014)
col_collection.objects.link(ob_cube_015)
col_collection.objects.link(ob_cube_016)
col_collection.objects.link(ob_cube_017)
col_collection.objects.link(ob_cube_018)

# ---- scene / render settings (as saved in the file)
scene.frame_start = 1; scene.frame_end = 250; scene.frame_set(1)
scene.render.engine = 'BLENDER_EEVEE_NEXT'
scene.cycles.sampling_pattern = 'TABULATED_SOBOL'
scene.cycles.use_light_tree = False
scene.eevee.taa_samples = 4
scene.eevee.taa_render_samples = 12
scene.eevee.use_gtao = True
scene.eevee.gtao_quality = 0.0
scene.eevee.gtao_distance = 0.34
scene.eevee.fast_gi_quality = 0.0
scene.view_settings.view_transform = 'Filmic'
bpy.context.view_layer.update()

# ---- added for rendering (the .blend has no active camera): camera
cam_auto = bpy.data.cameras.new('AutoCamera')
cam_auto.lens = 50.0
cam_auto.sensor_width = 36.0
cam_auto.clip_end = 1000.0
ob_auto_camera = bpy.data.objects.new('AutoCamera', cam_auto)
scene.collection.objects.link(ob_auto_camera)
ob_auto_camera.location = (28.8532, -34.6239, 27.448)
ob_auto_camera.rotation_euler = (1.09748, -7.21219e-08, 0.694738)
scene.camera = ob_auto_camera
bpy.context.view_layer.update()
